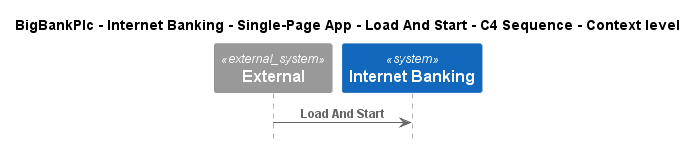

The diagram above was rendered by PlantUML. Its source (embedded in the PNG):
@startuml
!include ..\..\..\..\..\..\..\.c4s\C4_Sequence.puml

title BigBankPlc - Internet Banking - Single-Page App - Load And Start - C4 Sequence - Context level

System_Ext(C4InterFlow.SoftwareSystems.ExternalSystem, "External", "")
System(BigBankPlc.SoftwareSystems.InternetBanking, "Internet Banking", "")

Rel(C4InterFlow.SoftwareSystems.ExternalSystem, BigBankPlc.SoftwareSystems.InternetBanking, "Load And Start")


@enduml